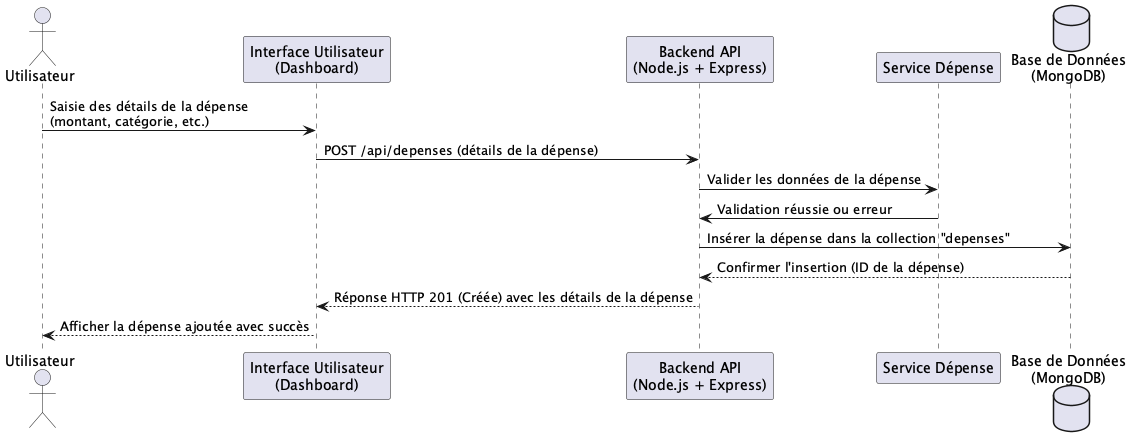

The diagram above was rendered by PlantUML. Its source (embedded in the PNG):
@startuml TopBudget_SequenceDiagram

actor Utilisateur as U

participant "Interface Utilisateur\n(Dashboard)" as UI
participant "Backend API\n(Node.js + Express)" as API
participant "Service Dépense" as ServiceDepense
database "Base de Données\n(MongoDB)" as DB

U -> UI: Saisie des détails de la dépense\n(montant, catégorie, etc.)
UI -> API: POST /api/depenses (détails de la dépense)
API -> ServiceDepense: Valider les données de la dépense
ServiceDepense -> API: Validation réussie ou erreur
API -> DB: Insérer la dépense dans la collection "depenses"
DB --> API: Confirmer l'insertion (ID de la dépense)
API --> UI: Réponse HTTP 201 (Créée) avec les détails de la dépense
UI --> U: Afficher la dépense ajoutée avec succès

@enduml